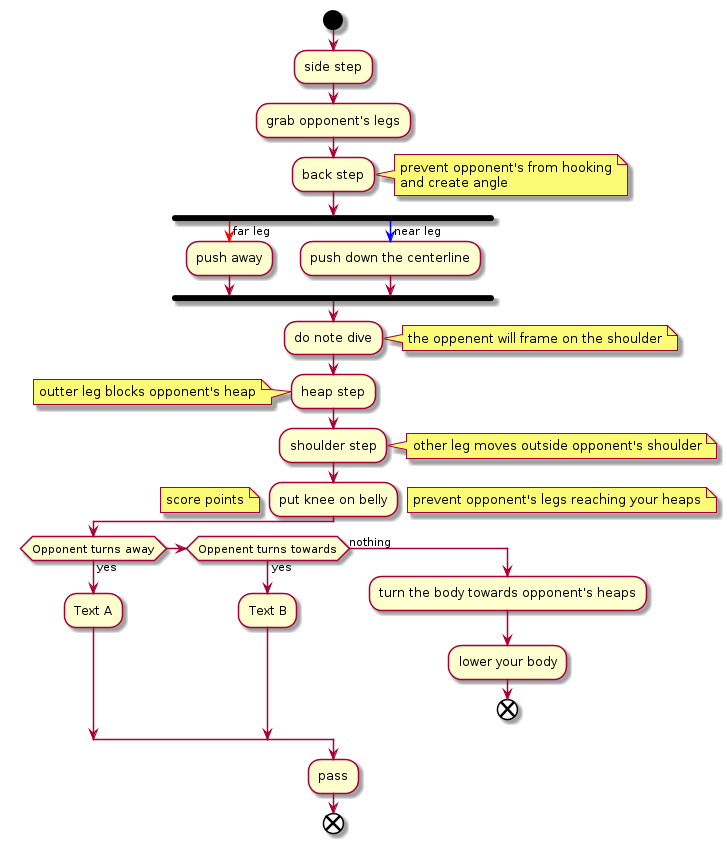

The diagram above was rendered by PlantUML. Its source (embedded in the PNG):
@startuml
start
:side step;
:grab opponent's legs;
:back step;
note right
prevent opponent's from hooking
and create angle
end note
fork
-[#red]-> far leg;
:push away;
fork again
-[#blue]-> near leg;
:push down the centerline;
end fork
:do note dive;
note right
the oppenent will frame on the shoulder
end note
:heap step;
note left
outter leg blocks opponent's heap
end note
:shoulder step;
note right
other leg moves outside opponent's shoulder
end note
:put knee on belly;
note left
score points
end note
note right
prevent opponent's legs reaching your heaps
end note
if (Opponent turns away) then (yes)
  :Text A;
elseif (Oppenent turns towards) then (yes)
  :Text B;
else (nothing)
:turn the body towards opponent's heaps;
:lower your body;
end
endif
:pass;
end
@enduml